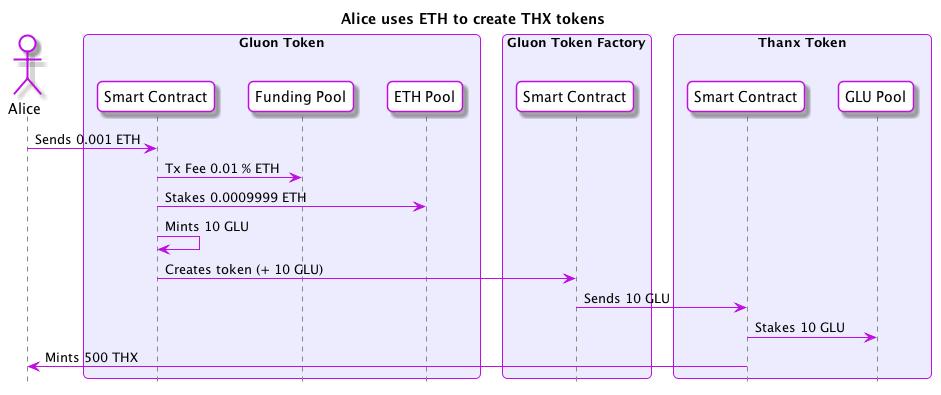

The diagram above was rendered by PlantUML. Its source (embedded in the PNG):
@startuml
skinparam roundcorner 10
skinparam BoxPadding 10
skinparam headerFontColor #BD10E0
skinparam headerFontSize 18
skinparam sequence {
  ArrowColor #BD10E0
  GroupBackgroundColor #BD10E0
  GroupBorderColor #EDECFF
  GroupHeaderFontColor #ffffff
  BoxBorderColor #BD10E0
  BoxBackgroundColor #EDECFF
  BoxPadding 10

  ParticipantBorderColor #BD10E0
  ParticipantBackgroundColor #ffffff
  ParticipantPadding 10

  ActorBorderColor #BD10E0
  ActorBackgroundColor #ffffff
  EntityBorderColor #BD10E0
  EntityBackgroundColor #ffffff
  DatabaseBorderColor #BD10E0
  DatabaseBackgroundColor #ffffff

  LifeLineBorderColor #878787
}

hide footbox
title Alice uses ETH to create THX tokens
actor Alice
box "Gluon Token"
  participant "Smart Contract" as GluonSC
  participant "Funding Pool" as FundingPool
  participant "ETH Pool" as ETHPool
end box
box "Gluon Token Factory"
  participant "Smart Contract" as GluonFactorySC
end box
box "Thanx Token"
  participant "Smart Contract" as ThanxSC
  participant "GLU Pool" as THXGLUPool
end box

Alice -> GluonSC : Sends 0.001 ETH
GluonSC -> FundingPool : Tx Fee 0.01 % ETH
GluonSC -> ETHPool : Stakes 0.0009999 ETH
GluonSC -> GluonSC : Mints 10 GLU
GluonSC -> GluonFactorySC : Creates token (+ 10 GLU)
GluonFactorySC -> ThanxSC : Sends 10 GLU

ThanxSC -> THXGLUPool : Stakes 10 GLU
ThanxSC -> Alice : Mints 500 THX

@enduml